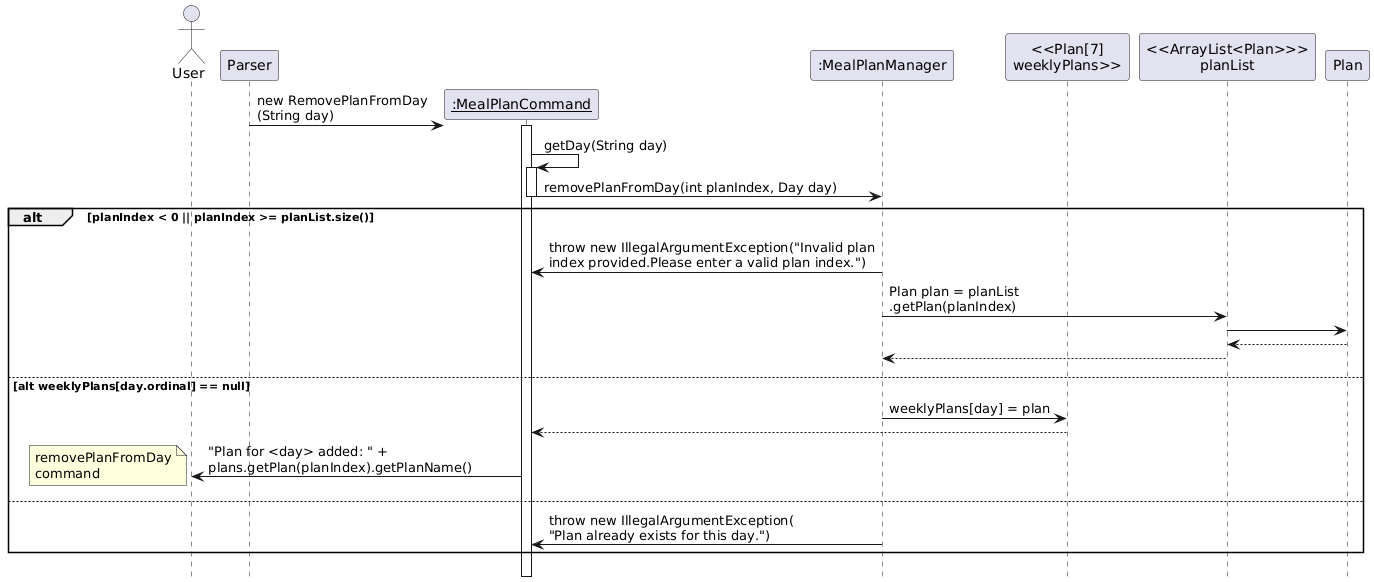

The diagram above was rendered by PlantUML. Its source (embedded in the PNG):
@startuml
hide footbox
skinparam classAttributeIconSize 0
!pragma teoz true

actor User
participant Parser

Parser-> "__:MealPlanCommand__" as MealPlanCommand ** : new RemovePlanFromDay\n(String day)
activate MealPlanCommand
participant ":MealPlanManager" as MealPlanManager

participant "<<Plan[7]\nweeklyPlans>>" as weeklyPlans
participant "<<ArrayList<Plan>>>\nplanList" as planList

MealPlanCommand -> MealPlanCommand++ : getDay(String day)
MealPlanCommand -> MealPlanManager : removePlanFromDay(int planIndex, Day day)
deactivate MealPlanCommand

alt planIndex < 0 || planIndex >= planList.size()
MealPlanCommand <- MealPlanManager : throw new IllegalArgumentException("Invalid plan\nindex provided.Please enter a valid plan index.")
MealPlanManager -> planList : Plan plan = planList\n.getPlan(planIndex)
planList -> Plan
planList <-- Plan
MealPlanManager <-- planList 
else alt weeklyPlans[day.ordinal] == null
MealPlanManager -> weeklyPlans: weeklyPlans[day] = plan
MealPlanCommand <-- weeklyPlans
User <- MealPlanCommand : "Plan for <day> added: " +\nplans.getPlan(planIndex).getPlanName()
note left: removePlanFromDay\ncommand
else
MealPlanCommand <- MealPlanManager : throw new IllegalArgumentException(\n"Plan already exists for this day.")

end
@enduml